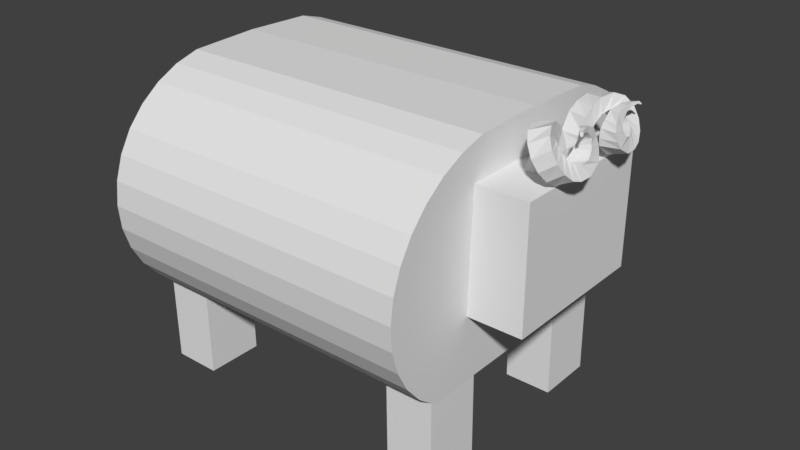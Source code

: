 # Source: baranekver2zrogami.blend  (saved by Blender 2.78.0; exported with 4.5.12 LTS)
import bpy
from mathutils import Matrix  # noqa: F401  (used for matrix-valued properties, if any)

bpy.ops.wm.read_factory_settings(use_empty=True)
scene = bpy.context.scene
scene.name = 'Scene'

# ---- collections
col_collection_1 = bpy.data.collections.new('Collection 1'); scene.collection.children.link(col_collection_1)

# ---- world
world_world = bpy.data.worlds.new('World'); scene.world = world_world
world_world.color = (0.05088, 0.05088, 0.05088)
world_world.use_sun_shadow = False
world_world.sun_shadow_jitter_overblur = 0.0
world_world.cycles.sampling_method = 'MANUAL'

# ---- meshes
me_cube_001 = bpy.data.meshes.new('Cube.001')
me_cube_001.from_pydata([(0.6811, 0.0, -0.744), (0.6811, 0.0, -0.744), (0.6831, 0.0, -0.6668), (0.6855, 0.0, -0.5728), (0.6882, 0.0, -0.4655), (0.6912, 0.0, -0.3492), (0.6943, -0.0003775, -0.2281), (0.6974, 0.0, -0.1071), (0.7004, 0.0, 0.009299), (0.7031, 0.0, 0.1166), (0.7055, 0.0, 0.2106), (0.7075, 0.0, 0.2877), (0.7102, 0.0, 0.3923), (-0.9081, 0.0, 0.3846), (0.7099, -0.3489, 0.3804), (-0.9084, -0.3489, 0.3727), (0.709, -0.4705, 0.3451), (-0.9093, -0.4705, 0.3374), (0.7075, -0.5826, 0.2877), (-0.9107, -0.5826, 0.28), (0.7055, -0.6808, 0.2106), (-0.9127, -0.6808, 0.2029), (0.7031, -0.7614, 0.1166), (-0.9151, -0.7614, 0.1089), (0.7004, -0.8213, 0.009299), (-0.9179, -0.8213, 0.001591), (0.6974, -0.8582, -0.1071), (-0.9208, -0.8582, -0.1148), (0.6943, -0.8706, -0.2281), (-0.9239, -0.8706, -0.2358), (0.6912, -0.8582, -0.3492), (-0.927, -0.8582, -0.3569), (0.6882, -0.8213, -0.4655), (-0.93, -0.8213, -0.4733), (0.6855, -0.7614, -0.5728), (-0.9327, -0.7614, -0.5805), (0.6831, -0.6808, -0.6668), (-0.9352, -0.6808, -0.6745), (0.6811, -0.5826, -0.744), (-0.9371, -0.5826, -0.7517), (-0.9107, 0.0, 0.28), (-0.9093, 0.0, 0.3374), (-0.9084, 0.0, 0.3727), (-0.9081, 0.0, 0.3846), (-0.9371, 0.0, -0.7517), (0.6811, 0.0, -0.744), (0.709, 0.0, 0.3451), (0.7099, 0.0, 0.3804), (0.7102, 0.0, 0.3923), (-0.9371, 0.0, -0.7517), (-0.9371, 0.0, -0.7517), (-0.9352, 0.0, -0.6745), (-0.9327, 0.0, -0.5805), (-0.93, 0.0, -0.4733), (-0.927, 0.0, -0.3569), (-0.9239, 0.0, -0.2358), (-0.9208, 0.0, -0.1148), (-0.9179, 0.0, 0.001591), (-0.9151, 0.0, 0.1089), (-0.9127, 0.0, 0.2029), (0.9596, 0.0, -0.4138), (0.9596, 0.0, 0.186), (0.6806, 0.0, -0.4138), (0.6806, 0.0, 0.186), (0.9596, -0.3855, 0.186), (0.9596, -0.3855, -0.4138), (0.6806, -0.3855, 0.186), (0.6806, -0.3855, -0.4138), (-0.9295, -0.5989, -1.175), (-0.9342, -0.5989, -0.7326), (-0.9295, -0.3076, -1.175), (-0.9342, -0.3076, -0.7326), (-0.6891, -0.5989, -1.175), (-0.6938, -0.5989, -0.7326), (-0.6891, -0.3076, -1.175), (-0.6938, -0.3076, -0.7326), (0.4433, -0.5989, -1.175), (0.4385, -0.5989, -0.7326), (0.4433, -0.3076, -1.175), (0.4385, -0.3076, -0.7326), (0.6837, -0.5989, -1.175), (0.679, -0.5989, -0.7326), (0.6837, -0.3076, -1.175), (0.679, -0.3076, -0.7326), (-1.037, -0.1158, -0.3075), (-1.037, -0.1158, 0.1247), (-0.9246, -0.1158, -0.3075), (-0.9246, -0.1158, 0.1247), (-1.037, 0.0, -0.3075), (-1.037, 0.0, 0.1247), (-0.9246, 0.0, -0.3075), (-0.9246, 0.0, 0.1247), (0.9099, -0.06712, 0.2568), (0.9227, -0.05722, 0.1851), (0.9099, -0.1531, 0.2568), (0.9227, -0.163, 0.1851), (0.7984, -0.06712, 0.2568), (0.7856, -0.05722, 0.1851), (0.7984, -0.1531, 0.2568), (0.7856, -0.163, 0.1851), (0.9079, -0.06502, 0.2846), (0.9117, -0.1499, 0.2713), (0.7966, -0.07034, 0.2867), (0.8004, -0.1552, 0.2733), (0.8939, -0.08405, 0.3629), (0.9058, -0.1316, 0.3124), (0.8055, -0.107, 0.3638), (0.8174, -0.1546, 0.3133), (0.9005, -0.1198, 0.4017), (0.9135, -0.15, 0.3394), (0.8144, -0.1499, 0.3984), (0.8273, -0.1802, 0.3361), (0.9103, -0.163, 0.4278), (0.9215, -0.165, 0.3583), (0.8278, -0.2002, 0.4156), (0.839, -0.2022, 0.3461), (0.9326, -0.2273, 0.4359), (0.9367, -0.1945, 0.3737), (0.8546, -0.267, 0.4098), (0.8587, -0.2341, 0.3476), (0.9573, -0.2744, 0.4155), (0.9506, -0.2154, 0.3776), (0.8827, -0.3086, 0.3756), (0.8759, -0.2496, 0.3377), (0.9856, -0.3009, 0.3741), (0.9678, -0.2329, 0.3691), (0.9121, -0.3238, 0.325), (0.8943, -0.2558, 0.3199), (1.014, -0.3, 0.3246), (0.9887, -0.2376, 0.3459), (0.9394, -0.3119, 0.2728), (0.9145, -0.2495, 0.294), (1.036, -0.2797, 0.2818), (1.007, -0.2317, 0.3244), (0.9597, -0.2812, 0.2313), (0.9305, -0.2332, 0.2738), (1.052, -0.2441, 0.2482), (1.021, -0.2231, 0.3081), (0.9725, -0.2348, 0.2043), (0.9419, -0.2138, 0.2642), (1.061, -0.1994, 0.234), (1.033, -0.2027, 0.2984), (0.9784, -0.1847, 0.1981), (0.9499, -0.188, 0.2624), (1.065, -0.1406, 0.236), (1.044, -0.1797, 0.2908), (0.9776, -0.1241, 0.2148), (0.957, -0.1633, 0.2696), (1.061, -0.08273, 0.2728), (1.052, -0.1466, 0.3009), (0.9709, -0.07286, 0.2654), (0.9616, -0.1368, 0.2935), (1.053, -0.07058, 0.3022), (1.05, -0.1323, 0.3127), (0.9718, -0.06666, 0.2999), (0.9685, -0.1283, 0.3104), (1.044, -0.0653, 0.341), (1.047, -0.1193, 0.3314), (0.9732, -0.06912, 0.3424), (0.9759, -0.1231, 0.3328), (1.037, -0.07488, 0.3725), (1.042, -0.1149, 0.3534), (0.9797, -0.08298, 0.3743), (0.9848, -0.123, 0.3551), (1.035, -0.0948, 0.4122), (1.043, -0.1166, 0.3789), (0.9853, -0.1105, 0.4115), (0.9926, -0.1323, 0.3781), (1.038, -0.1361, 0.4329), (1.042, -0.1422, 0.4068), (1.005, -0.1494, 0.43), (1.01, -0.1554, 0.4039), (1.044, -0.171, 0.438), (1.047, -0.1704, 0.4204), (1.023, -0.1806, 0.4345), (1.026, -0.18, 0.4169), (1.055, -0.2068, 0.4352), (1.055, -0.1995, 0.4271), (1.043, -0.2126, 0.4301), (1.043, -0.2054, 0.422), (1.062, -0.2175, 0.4229), (1.061, -0.2113, 0.4206), (1.055, -0.2204, 0.4186), (1.054, -0.2142, 0.4164)], [], [(22, 24, 8, 9), (26, 28, 6, 7), (16, 18, 11, 46), (33, 31, 54, 53), (23, 21, 59, 58), (37, 35, 52, 51), (27, 25, 57, 56), (17, 15, 42, 41), (12, 13, 15, 14), (14, 15, 17, 16), (16, 17, 19, 18), (18, 19, 21, 20), (20, 21, 23, 22), (22, 23, 25, 24), (24, 25, 27, 26), (26, 27, 29, 28), (28, 29, 31, 30), (30, 31, 33, 32), (32, 33, 35, 34), (34, 35, 37, 36), (36, 37, 39, 38), (29, 27, 56, 55), (19, 17, 41, 40), (38, 39, 44, 45), (31, 29, 55, 54), (21, 19, 40, 59), (44, 39, 50, 49), (35, 33, 53, 52), (25, 23, 58, 57), (15, 13, 43, 42), (36, 38, 1, 2), (39, 37, 51, 50), (12, 14, 47, 48), (32, 34, 3, 4), (38, 45, 0, 1), (18, 20, 10, 11), (28, 30, 5, 6), (14, 16, 46, 47), (24, 26, 7, 8), (34, 36, 2, 3), (20, 22, 9, 10), (30, 32, 4, 5), (60, 61, 64, 65), (65, 64, 66, 67), (62, 60, 65, 67), (61, 63, 66, 64), (67, 66, 63, 62), (68, 69, 71, 70), (70, 71, 75, 74), (74, 75, 73, 72), (72, 73, 69, 68), (70, 74, 72, 68), (75, 71, 69, 73), (76, 77, 79, 78), (78, 79, 83, 82), (82, 83, 81, 80), (80, 81, 77, 76), (78, 82, 80, 76), (83, 79, 77, 81), (90, 91, 87, 86), (86, 87, 85, 84), (88, 90, 86, 84), (91, 89, 85, 87), (84, 85, 89, 88), (97, 93, 95, 99), (98, 94, 101, 103), (97, 96, 92, 93), (93, 92, 94, 95), (95, 94, 98, 99), (99, 98, 96, 97), (101, 100, 104, 105), (96, 98, 103, 102), (92, 96, 102, 100), (94, 92, 100, 101), (105, 104, 108, 109), (103, 101, 105, 107), (102, 103, 107, 106), (100, 102, 106, 104), (110, 111, 115, 114), (107, 105, 109, 111), (106, 107, 111, 110), (104, 106, 110, 108), (113, 112, 116, 117), (108, 110, 114, 112), (109, 108, 112, 113), (111, 109, 113, 115), (119, 117, 121, 123), (115, 113, 117, 119), (114, 115, 119, 118), (112, 114, 118, 116), (122, 123, 127, 126), (118, 119, 123, 122), (116, 118, 122, 120), (117, 116, 120, 121), (125, 124, 128, 129), (120, 122, 126, 124), (121, 120, 124, 125), (123, 121, 125, 127), (130, 131, 135, 134), (127, 125, 129, 131), (126, 127, 131, 130), (124, 126, 130, 128), (132, 134, 138, 136), (128, 130, 134, 132), (129, 128, 132, 133), (131, 129, 133, 135), (137, 136, 140, 141), (133, 132, 136, 137), (135, 133, 137, 139), (134, 135, 139, 138), (142, 143, 147, 146), (139, 137, 141, 143), (138, 139, 143, 142), (136, 138, 142, 140), (145, 144, 148, 149), (140, 142, 146, 144), (141, 140, 144, 145), (143, 141, 145, 147), (149, 148, 152, 153), (147, 145, 149, 151), (146, 147, 151, 150), (144, 146, 150, 148), (154, 155, 159, 158), (151, 149, 153, 155), (150, 151, 155, 154), (148, 150, 154, 152), (157, 156, 160, 161), (152, 154, 158, 156), (153, 152, 156, 157), (155, 153, 157, 159), (163, 161, 165, 167), (159, 157, 161, 163), (158, 159, 163, 162), (156, 158, 162, 160), (166, 167, 171, 170), (162, 163, 167, 166), (160, 162, 166, 164), (161, 160, 164, 165), (169, 168, 172, 173), (164, 166, 170, 168), (165, 164, 168, 169), (167, 165, 169, 171), (174, 175, 179, 178), (171, 169, 173, 175), (170, 171, 175, 174), (168, 170, 174, 172), (176, 178, 182, 180), (172, 174, 178, 176), (173, 172, 176, 177), (175, 173, 177, 179), (180, 182, 183, 181), (177, 176, 180, 181), (179, 177, 181, 183), (178, 179, 183, 182)])
me_cube_001.use_remesh_preserve_volume = False
me_cube_001.use_remesh_preserve_attributes = False
me_cube_001.use_mirror_vertex_groups = False
me_cube_001.update()

# ---- objects
ob_cube = bpy.data.objects.new('Cube', me_cube_001)

# ---- transforms, parenting, visibility, modifiers, constraints
ob_cube.location = (0.2026, -0.2399, 1.156)
ob_cube.lineart.crease_threshold = 0.0
_m = ob_cube.modifiers.new('Mirror', 'MIRROR')
_m.use_axis = (False, True, False)
_m.use_clip = True

# ---- collection membership
col_collection_1.objects.link(ob_cube)

# ---- scene / render settings (as saved in the file)
scene.frame_start = 1; scene.frame_end = 250; scene.frame_set(1)
scene.render.engine = 'BLENDER_EEVEE_NEXT'
scene.render.resolution_percentage = 50
scene.render.dither_intensity = 0.0
scene.cycles.use_denoising = False
scene.cycles.samples = 128
scene.cycles.sampling_pattern = 'TABULATED_SOBOL'
scene.cycles.light_sampling_threshold = 0.0
scene.cycles.use_adaptive_sampling = False
scene.cycles.use_light_tree = False
scene.cycles.blur_glossy = 0.0
scene.cycles.sample_clamp_indirect = 0.0
scene.view_settings.view_transform = 'Standard'
bpy.context.view_layer.update()

# ---- added for rendering (the .blend has no active camera and no usable light): camera, sun
cam_auto = bpy.data.cameras.new('AutoCamera')
cam_auto.lens = 50.0
cam_auto.sensor_width = 36.0
cam_auto.clip_end = 1000.0
ob_auto_camera = bpy.data.objects.new('AutoCamera', cam_auto)
scene.collection.objects.link(ob_auto_camera)
ob_auto_camera.location = (3.14985, -3.75976, 3.13424)
ob_auto_camera.rotation_euler = (1.09748, -7.21219e-08, 0.694738)
scene.camera = ob_auto_camera
light_auto_sun = bpy.data.lights.new('AutoSun', 'SUN')
light_auto_sun.energy = 3.0
light_auto_sun.angle = 0.0523599
ob_auto_sun = bpy.data.objects.new('AutoSun', light_auto_sun)
scene.collection.objects.link(ob_auto_sun)
ob_auto_sun.rotation_euler = (0.872665, 0.174533, 0.523599)
bpy.context.view_layer.update()
